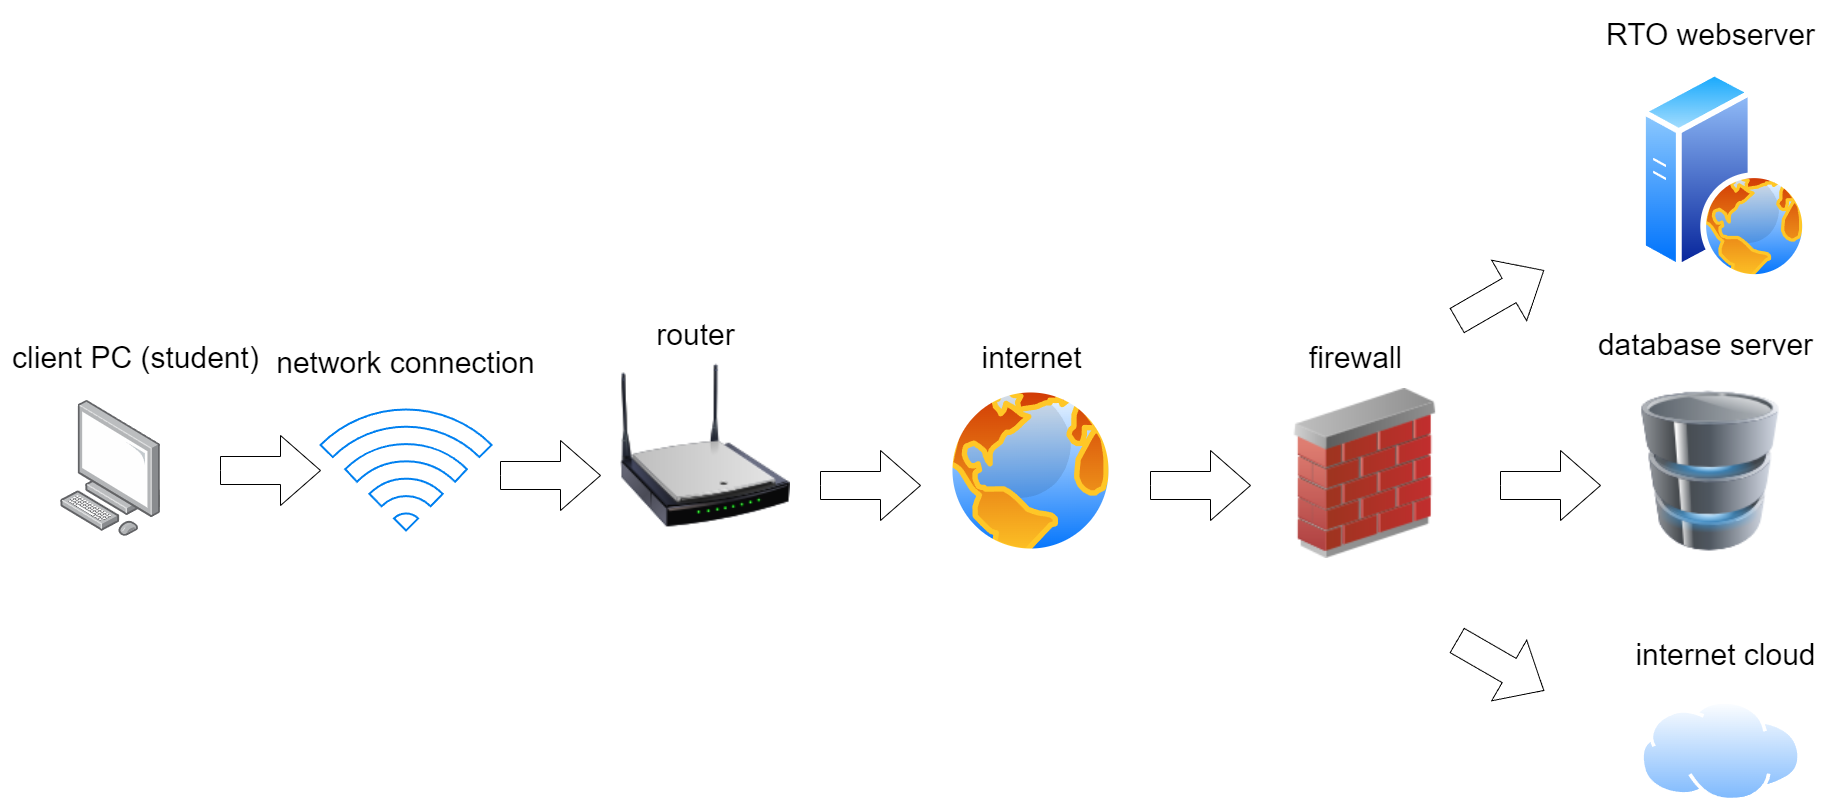

The diagram above was exported from draw.io. Its source (the exported page's mxGraphModel, read from the mxfile embedded in the PNG):
<mxGraphModel dx="2100" dy="1258" grid="1" gridSize="10" guides="1" tooltips="1" connect="1" arrows="1" fold="1" page="1" pageScale="1" pageWidth="1920" pageHeight="1200" math="0" shadow="0">
  <root>
    <mxCell id="0" />
    <mxCell id="1" parent="0" />
    <mxCell id="P-XUT6zYGb2Pcr9qPybR-2" value="" style="image;html=1;image=img/lib/clip_art/networking/Wireless_Router_N_128x128.png" vertex="1" parent="1">
      <mxGeometry x="620" y="490" width="170" height="170" as="geometry" />
    </mxCell>
    <mxCell id="P-XUT6zYGb2Pcr9qPybR-4" value="" style="html=1;verticalLabelPosition=bottom;align=center;labelBackgroundColor=#ffffff;verticalAlign=top;strokeWidth=2;strokeColor=#0080F0;shadow=0;dashed=0;shape=mxgraph.ios7.icons.wifi;pointerEvents=1" vertex="1" parent="1">
      <mxGeometry x="320" y="539" width="171.13" height="121" as="geometry" />
    </mxCell>
    <mxCell id="P-XUT6zYGb2Pcr9qPybR-5" value="" style="image;html=1;image=img/lib/clip_art/networking/Firewall_02_128x128.png" vertex="1" parent="1">
      <mxGeometry x="1280" y="518" width="170" height="170" as="geometry" />
    </mxCell>
    <mxCell id="P-XUT6zYGb2Pcr9qPybR-6" value="" style="image;aspect=fixed;perimeter=ellipsePerimeter;html=1;align=center;shadow=0;dashed=0;spacingTop=3;image=img/lib/active_directory/internet_globe.svg;" vertex="1" parent="1">
      <mxGeometry x="943" y="513" width="175" height="175" as="geometry" />
    </mxCell>
    <mxCell id="P-XUT6zYGb2Pcr9qPybR-7" value="" style="image;aspect=fixed;perimeter=ellipsePerimeter;html=1;align=center;shadow=0;dashed=0;spacingTop=3;image=img/lib/active_directory/web_server.svg;" vertex="1" parent="1">
      <mxGeometry x="1640" y="200" width="168" height="210" as="geometry" />
    </mxCell>
    <mxCell id="P-XUT6zYGb2Pcr9qPybR-8" value="" style="image;html=1;image=img/lib/clip_art/computers/Database_128x128.png" vertex="1" parent="1">
      <mxGeometry x="1630" y="520.5" width="160" height="160" as="geometry" />
    </mxCell>
    <mxCell id="P-XUT6zYGb2Pcr9qPybR-9" value="" style="image;aspect=fixed;perimeter=ellipsePerimeter;html=1;align=center;shadow=0;dashed=0;spacingTop=3;image=img/lib/active_directory/internet_cloud.svg;" vertex="1" parent="1">
      <mxGeometry x="1640" y="830" width="161.11" height="101.5" as="geometry" />
    </mxCell>
    <mxCell id="P-XUT6zYGb2Pcr9qPybR-10" value="" style="html=1;shadow=0;dashed=0;align=center;verticalAlign=middle;shape=mxgraph.arrows2.arrow;dy=0.6;dx=40;notch=0;" vertex="1" parent="1">
      <mxGeometry x="220" y="565" width="100" height="70" as="geometry" />
    </mxCell>
    <mxCell id="P-XUT6zYGb2Pcr9qPybR-12" value="" style="html=1;shadow=0;dashed=0;align=center;verticalAlign=middle;shape=mxgraph.arrows2.arrow;dy=0.6;dx=40;notch=0;rotation=30;" vertex="1" parent="1">
      <mxGeometry x="1450" y="760" width="100" height="70" as="geometry" />
    </mxCell>
    <mxCell id="P-XUT6zYGb2Pcr9qPybR-13" value="" style="html=1;shadow=0;dashed=0;align=center;verticalAlign=middle;shape=mxgraph.arrows2.arrow;dy=0.6;dx=40;notch=0;rotation=-30;" vertex="1" parent="1">
      <mxGeometry x="1450" y="390" width="100" height="70" as="geometry" />
    </mxCell>
    <mxCell id="P-XUT6zYGb2Pcr9qPybR-14" value="" style="html=1;shadow=0;dashed=0;align=center;verticalAlign=middle;shape=mxgraph.arrows2.arrow;dy=0.6;dx=40;notch=0;" vertex="1" parent="1">
      <mxGeometry x="1500" y="580" width="100" height="70" as="geometry" />
    </mxCell>
    <mxCell id="P-XUT6zYGb2Pcr9qPybR-15" value="" style="html=1;shadow=0;dashed=0;align=center;verticalAlign=middle;shape=mxgraph.arrows2.arrow;dy=0.6;dx=40;notch=0;" vertex="1" parent="1">
      <mxGeometry x="1150" y="580" width="100" height="70" as="geometry" />
    </mxCell>
    <mxCell id="P-XUT6zYGb2Pcr9qPybR-16" value="" style="html=1;shadow=0;dashed=0;align=center;verticalAlign=middle;shape=mxgraph.arrows2.arrow;dy=0.6;dx=40;notch=0;" vertex="1" parent="1">
      <mxGeometry x="820" y="580" width="100" height="70" as="geometry" />
    </mxCell>
    <mxCell id="P-XUT6zYGb2Pcr9qPybR-17" value="" style="html=1;shadow=0;dashed=0;align=center;verticalAlign=middle;shape=mxgraph.arrows2.arrow;dy=0.6;dx=40;notch=0;" vertex="1" parent="1">
      <mxGeometry x="500" y="570" width="100" height="70" as="geometry" />
    </mxCell>
    <mxCell id="P-XUT6zYGb2Pcr9qPybR-23" value="&lt;font style=&quot;font-size: 30px;&quot;&gt;client PC (student)&lt;/font&gt;" style="text;html=1;align=center;verticalAlign=middle;resizable=0;points=[];autosize=1;strokeColor=none;fillColor=none;fontSize=40;" vertex="1" parent="1">
      <mxGeometry y="453" width="270" height="60" as="geometry" />
    </mxCell>
    <mxCell id="P-XUT6zYGb2Pcr9qPybR-25" value="" style="image;points=[];aspect=fixed;html=1;align=center;shadow=0;dashed=0;image=img/lib/allied_telesis/computer_and_terminals/Personal_Computer.svg;" vertex="1" parent="1">
      <mxGeometry x="59.99999999999999" y="530" width="100.27" height="135.9" as="geometry" />
    </mxCell>
    <mxCell id="P-XUT6zYGb2Pcr9qPybR-26" value="&lt;font style=&quot;font-size: 30px;&quot;&gt;network connection&lt;/font&gt;" style="text;html=1;align=center;verticalAlign=middle;resizable=0;points=[];autosize=1;strokeColor=none;fillColor=none;fontSize=40;" vertex="1" parent="1">
      <mxGeometry x="265" y="458" width="280" height="60" as="geometry" />
    </mxCell>
    <mxCell id="P-XUT6zYGb2Pcr9qPybR-27" value="&lt;font style=&quot;font-size: 30px;&quot;&gt;router&lt;/font&gt;" style="text;html=1;align=center;verticalAlign=middle;resizable=0;points=[];autosize=1;strokeColor=none;fillColor=none;fontSize=40;" vertex="1" parent="1">
      <mxGeometry x="645" y="430" width="100" height="60" as="geometry" />
    </mxCell>
    <mxCell id="P-XUT6zYGb2Pcr9qPybR-28" value="&lt;font style=&quot;font-size: 30px;&quot;&gt;internet&lt;/font&gt;" style="text;html=1;align=center;verticalAlign=middle;resizable=0;points=[];autosize=1;strokeColor=none;fillColor=none;fontSize=40;" vertex="1" parent="1">
      <mxGeometry x="970.5" y="453" width="120" height="60" as="geometry" />
    </mxCell>
    <mxCell id="P-XUT6zYGb2Pcr9qPybR-29" value="&lt;font style=&quot;font-size: 30px;&quot;&gt;firewall&lt;/font&gt;" style="text;html=1;align=center;verticalAlign=middle;resizable=0;points=[];autosize=1;strokeColor=none;fillColor=none;fontSize=40;" vertex="1" parent="1">
      <mxGeometry x="1295" y="453" width="120" height="60" as="geometry" />
    </mxCell>
    <mxCell id="P-XUT6zYGb2Pcr9qPybR-30" value="&lt;font style=&quot;font-size: 30px;&quot;&gt;RTO webserver&lt;/font&gt;" style="text;html=1;align=center;verticalAlign=middle;resizable=0;points=[];autosize=1;strokeColor=none;fillColor=none;fontSize=40;" vertex="1" parent="1">
      <mxGeometry x="1595" y="130" width="230" height="60" as="geometry" />
    </mxCell>
    <mxCell id="P-XUT6zYGb2Pcr9qPybR-31" value="&lt;font style=&quot;font-size: 30px;&quot;&gt;database server&lt;/font&gt;" style="text;html=1;align=center;verticalAlign=middle;resizable=0;points=[];autosize=1;strokeColor=none;fillColor=none;fontSize=40;" vertex="1" parent="1">
      <mxGeometry x="1585" y="440" width="240" height="60" as="geometry" />
    </mxCell>
    <mxCell id="P-XUT6zYGb2Pcr9qPybR-32" value="&lt;font style=&quot;font-size: 30px;&quot;&gt;internet cloud&lt;/font&gt;" style="text;html=1;align=center;verticalAlign=middle;resizable=0;points=[];autosize=1;strokeColor=none;fillColor=none;fontSize=40;" vertex="1" parent="1">
      <mxGeometry x="1625" y="750" width="200" height="60" as="geometry" />
    </mxCell>
  </root>
</mxGraphModel>